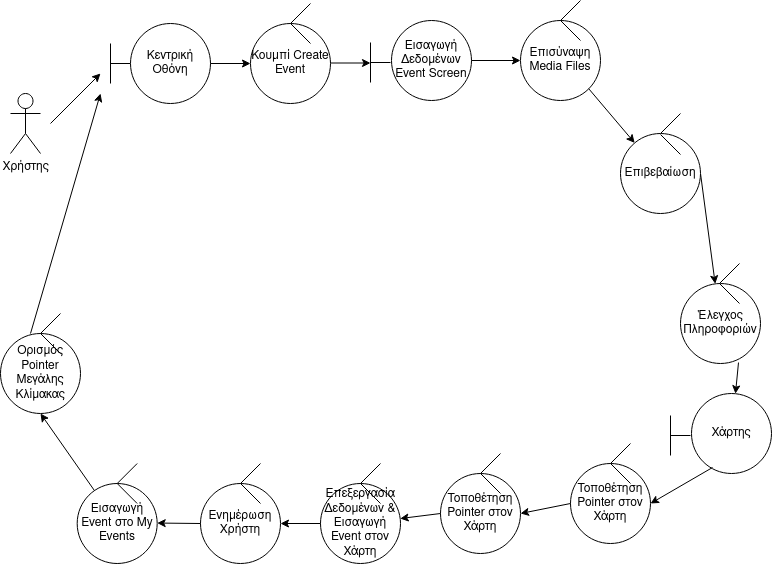

The diagram above was exported from draw.io. Its source (the exported page's mxGraphModel, read from the mxfile embedded in the PNG):
<mxGraphModel dx="1364" dy="793" grid="1" gridSize="10" guides="1" tooltips="1" connect="1" arrows="1" fold="1" page="1" pageScale="1" pageWidth="850" pageHeight="1100" math="0" shadow="0">
  <root>
    <mxCell id="0" />
    <mxCell id="1" parent="0" />
    <mxCell id="fk_i5qiKqpy0DmK9bZVW-65" value="Χρήστης" style="shape=umlActor;verticalLabelPosition=bottom;verticalAlign=top;html=1;outlineConnect=0;" parent="1" vertex="1">
      <mxGeometry x="40" y="550" width="30" height="60" as="geometry" />
    </mxCell>
    <mxCell id="fk_i5qiKqpy0DmK9bZVW-66" value="" style="endArrow=none;html=1;rounded=0;" parent="1" edge="1">
      <mxGeometry width="50" height="50" relative="1" as="geometry">
        <mxPoint x="140" y="520" as="sourcePoint" />
        <mxPoint x="160" y="520" as="targetPoint" />
      </mxGeometry>
    </mxCell>
    <mxCell id="fk_i5qiKqpy0DmK9bZVW-67" value="" style="endArrow=none;html=1;rounded=0;" parent="1" edge="1">
      <mxGeometry width="50" height="50" relative="1" as="geometry">
        <mxPoint x="140" y="540" as="sourcePoint" />
        <mxPoint x="140" y="500" as="targetPoint" />
      </mxGeometry>
    </mxCell>
    <mxCell id="fk_i5qiKqpy0DmK9bZVW-68" value="" style="endArrow=classic;html=1;rounded=0;" parent="1" edge="1">
      <mxGeometry width="50" height="50" relative="1" as="geometry">
        <mxPoint x="80" y="580" as="sourcePoint" />
        <mxPoint x="130" y="530" as="targetPoint" />
      </mxGeometry>
    </mxCell>
    <mxCell id="fk_i5qiKqpy0DmK9bZVW-69" value="Κεντρική Οθόνη" style="ellipse;whiteSpace=wrap;html=1;aspect=fixed;" parent="1" vertex="1">
      <mxGeometry x="160" y="480" width="80" height="80" as="geometry" />
    </mxCell>
    <mxCell id="fk_i5qiKqpy0DmK9bZVW-74" value="Κουμπί Create Event " style="ellipse;whiteSpace=wrap;html=1;aspect=fixed;" parent="1" vertex="1">
      <mxGeometry x="280" y="480" width="80" height="80" as="geometry" />
    </mxCell>
    <mxCell id="fk_i5qiKqpy0DmK9bZVW-75" value="" style="endArrow=none;html=1;rounded=0;" parent="1" edge="1">
      <mxGeometry width="50" height="50" relative="1" as="geometry">
        <mxPoint x="320" y="480" as="sourcePoint" />
        <mxPoint x="340" y="460" as="targetPoint" />
      </mxGeometry>
    </mxCell>
    <mxCell id="fk_i5qiKqpy0DmK9bZVW-76" value="" style="endArrow=none;html=1;rounded=0;" parent="1" edge="1">
      <mxGeometry width="50" height="50" relative="1" as="geometry">
        <mxPoint x="320" y="480" as="sourcePoint" />
        <mxPoint x="340" y="500" as="targetPoint" />
      </mxGeometry>
    </mxCell>
    <mxCell id="fk_i5qiKqpy0DmK9bZVW-81" value="" style="endArrow=classic;html=1;rounded=0;entryX=0;entryY=0.5;entryDx=0;entryDy=0;" parent="1" edge="1">
      <mxGeometry width="50" height="50" relative="1" as="geometry">
        <mxPoint x="360" y="519.5" as="sourcePoint" />
        <mxPoint x="400" y="519.5" as="targetPoint" />
      </mxGeometry>
    </mxCell>
    <mxCell id="fk_i5qiKqpy0DmK9bZVW-89" value="" style="endArrow=none;html=1;rounded=0;" parent="1" edge="1">
      <mxGeometry width="50" height="50" relative="1" as="geometry">
        <mxPoint x="400" y="539" as="sourcePoint" />
        <mxPoint x="400" y="499" as="targetPoint" />
      </mxGeometry>
    </mxCell>
    <mxCell id="fk_i5qiKqpy0DmK9bZVW-90" value="" style="endArrow=none;html=1;rounded=0;" parent="1" edge="1">
      <mxGeometry width="50" height="50" relative="1" as="geometry">
        <mxPoint x="400" y="519" as="sourcePoint" />
        <mxPoint x="420" y="519" as="targetPoint" />
      </mxGeometry>
    </mxCell>
    <mxCell id="fk_i5qiKqpy0DmK9bZVW-92" value="Εισαγωγή Δεδομένων Event Screen" style="ellipse;whiteSpace=wrap;html=1;aspect=fixed;" parent="1" vertex="1">
      <mxGeometry x="421" y="477" width="80" height="80" as="geometry" />
    </mxCell>
    <mxCell id="fk_i5qiKqpy0DmK9bZVW-93" value="Επισύναψη Media Files " style="ellipse;whiteSpace=wrap;html=1;aspect=fixed;" parent="1" vertex="1">
      <mxGeometry x="550" y="477" width="80" height="80" as="geometry" />
    </mxCell>
    <mxCell id="fk_i5qiKqpy0DmK9bZVW-94" value="" style="endArrow=none;html=1;rounded=0;" parent="1" edge="1">
      <mxGeometry width="50" height="50" relative="1" as="geometry">
        <mxPoint x="590" y="477" as="sourcePoint" />
        <mxPoint x="610" y="457" as="targetPoint" />
      </mxGeometry>
    </mxCell>
    <mxCell id="fk_i5qiKqpy0DmK9bZVW-95" value="" style="endArrow=none;html=1;rounded=0;" parent="1" edge="1">
      <mxGeometry width="50" height="50" relative="1" as="geometry">
        <mxPoint x="590" y="477" as="sourcePoint" />
        <mxPoint x="610" y="497" as="targetPoint" />
      </mxGeometry>
    </mxCell>
    <mxCell id="fk_i5qiKqpy0DmK9bZVW-96" value="" style="endArrow=classic;html=1;rounded=0;exitX=1;exitY=0.5;exitDx=0;exitDy=0;" parent="1" source="fk_i5qiKqpy0DmK9bZVW-92" edge="1" target="fk_i5qiKqpy0DmK9bZVW-93">
      <mxGeometry width="50" height="50" relative="1" as="geometry">
        <mxPoint x="641" y="690" as="sourcePoint" />
        <mxPoint x="720" y="650" as="targetPoint" />
      </mxGeometry>
    </mxCell>
    <mxCell id="fk_i5qiKqpy0DmK9bZVW-100" value="" style="endArrow=classic;html=1;rounded=0;exitX=1;exitY=1;exitDx=0;exitDy=0;" parent="1" source="fk_i5qiKqpy0DmK9bZVW-93" edge="1" target="o2wH3I3DCwhvxcVA_ge4-41">
      <mxGeometry width="50" height="50" relative="1" as="geometry">
        <mxPoint x="400" y="600" as="sourcePoint" />
        <mxPoint x="651" y="770" as="targetPoint" />
      </mxGeometry>
    </mxCell>
    <mxCell id="o2wH3I3DCwhvxcVA_ge4-1" value="" style="endArrow=classic;html=1;rounded=0;exitX=1;exitY=0.5;exitDx=0;exitDy=0;entryX=0;entryY=0.5;entryDx=0;entryDy=0;" edge="1" parent="1" source="fk_i5qiKqpy0DmK9bZVW-69" target="fk_i5qiKqpy0DmK9bZVW-74">
      <mxGeometry width="50" height="50" relative="1" as="geometry">
        <mxPoint x="300" y="630" as="sourcePoint" />
        <mxPoint x="620" y="710" as="targetPoint" />
      </mxGeometry>
    </mxCell>
    <mxCell id="o2wH3I3DCwhvxcVA_ge4-8" value="" style="endArrow=classic;html=1;rounded=0;exitX=1;exitY=0.5;exitDx=0;exitDy=0;" edge="1" parent="1" source="o2wH3I3DCwhvxcVA_ge4-41" target="o2wH3I3DCwhvxcVA_ge4-9">
      <mxGeometry width="50" height="50" relative="1" as="geometry">
        <mxPoint x="601.7157287525379" y="646.2842712474621" as="sourcePoint" />
        <mxPoint x="530" y="790" as="targetPoint" />
      </mxGeometry>
    </mxCell>
    <mxCell id="o2wH3I3DCwhvxcVA_ge4-9" value="Έλεγχος Πληροφοριών" style="ellipse;whiteSpace=wrap;html=1;aspect=fixed;" vertex="1" parent="1">
      <mxGeometry x="710" y="740" width="80" height="80" as="geometry" />
    </mxCell>
    <mxCell id="o2wH3I3DCwhvxcVA_ge4-10" value="" style="endArrow=none;html=1;rounded=0;" edge="1" parent="1">
      <mxGeometry width="50" height="50" relative="1" as="geometry">
        <mxPoint x="749" y="740" as="sourcePoint" />
        <mxPoint x="769" y="760" as="targetPoint" />
      </mxGeometry>
    </mxCell>
    <mxCell id="o2wH3I3DCwhvxcVA_ge4-11" value="" style="endArrow=none;html=1;rounded=0;" edge="1" parent="1">
      <mxGeometry width="50" height="50" relative="1" as="geometry">
        <mxPoint x="749" y="740" as="sourcePoint" />
        <mxPoint x="769" y="720" as="targetPoint" />
      </mxGeometry>
    </mxCell>
    <mxCell id="o2wH3I3DCwhvxcVA_ge4-16" value="" style="endArrow=classic;html=1;rounded=0;exitX=0.725;exitY=0.988;exitDx=0;exitDy=0;exitPerimeter=0;" edge="1" target="o2wH3I3DCwhvxcVA_ge4-58" parent="1" source="o2wH3I3DCwhvxcVA_ge4-9">
      <mxGeometry width="50" height="50" relative="1" as="geometry">
        <mxPoint x="450" y="932" as="sourcePoint" />
        <mxPoint x="585" y="792" as="targetPoint" />
      </mxGeometry>
    </mxCell>
    <mxCell id="o2wH3I3DCwhvxcVA_ge4-20" value="Τοποθέτηση Pointer στον Χάρτη" style="ellipse;whiteSpace=wrap;html=1;aspect=fixed;" vertex="1" parent="1">
      <mxGeometry x="600" y="920" width="80" height="80" as="geometry" />
    </mxCell>
    <mxCell id="o2wH3I3DCwhvxcVA_ge4-21" value="" style="endArrow=none;html=1;rounded=0;" edge="1" parent="1">
      <mxGeometry width="50" height="50" relative="1" as="geometry">
        <mxPoint x="640" y="920" as="sourcePoint" />
        <mxPoint x="660" y="940" as="targetPoint" />
      </mxGeometry>
    </mxCell>
    <mxCell id="o2wH3I3DCwhvxcVA_ge4-22" value="" style="endArrow=none;html=1;rounded=0;" edge="1" parent="1">
      <mxGeometry width="50" height="50" relative="1" as="geometry">
        <mxPoint x="640" y="920" as="sourcePoint" />
        <mxPoint x="660" y="900" as="targetPoint" />
      </mxGeometry>
    </mxCell>
    <mxCell id="o2wH3I3DCwhvxcVA_ge4-39" value="" style="endArrow=none;html=1;rounded=0;" edge="1" parent="1">
      <mxGeometry width="50" height="50" relative="1" as="geometry">
        <mxPoint x="690" y="590" as="sourcePoint" />
        <mxPoint x="710" y="570" as="targetPoint" />
      </mxGeometry>
    </mxCell>
    <mxCell id="o2wH3I3DCwhvxcVA_ge4-40" value="" style="endArrow=none;html=1;rounded=0;" edge="1" parent="1">
      <mxGeometry width="50" height="50" relative="1" as="geometry">
        <mxPoint x="690" y="590" as="sourcePoint" />
        <mxPoint x="710" y="610" as="targetPoint" />
      </mxGeometry>
    </mxCell>
    <mxCell id="o2wH3I3DCwhvxcVA_ge4-41" value="Επιβεβαίωση " style="ellipse;whiteSpace=wrap;html=1;aspect=fixed;" vertex="1" parent="1">
      <mxGeometry x="650" y="590" width="80" height="80" as="geometry" />
    </mxCell>
    <mxCell id="o2wH3I3DCwhvxcVA_ge4-55" value="" style="endArrow=none;html=1;rounded=0;" edge="1" parent="1">
      <mxGeometry width="50" height="50" relative="1" as="geometry">
        <mxPoint x="690" y="591" as="sourcePoint" />
        <mxPoint x="710" y="611" as="targetPoint" />
      </mxGeometry>
    </mxCell>
    <mxCell id="o2wH3I3DCwhvxcVA_ge4-56" value="" style="endArrow=none;html=1;rounded=0;" edge="1" parent="1">
      <mxGeometry width="50" height="50" relative="1" as="geometry">
        <mxPoint x="700" y="912" as="sourcePoint" />
        <mxPoint x="700" y="872" as="targetPoint" />
      </mxGeometry>
    </mxCell>
    <mxCell id="o2wH3I3DCwhvxcVA_ge4-57" value="" style="endArrow=none;html=1;rounded=0;" edge="1" parent="1">
      <mxGeometry width="50" height="50" relative="1" as="geometry">
        <mxPoint x="700" y="892" as="sourcePoint" />
        <mxPoint x="720" y="892" as="targetPoint" />
      </mxGeometry>
    </mxCell>
    <mxCell id="o2wH3I3DCwhvxcVA_ge4-58" value="Χάρτης" style="ellipse;whiteSpace=wrap;html=1;aspect=fixed;" vertex="1" parent="1">
      <mxGeometry x="721" y="850" width="80" height="80" as="geometry" />
    </mxCell>
    <mxCell id="o2wH3I3DCwhvxcVA_ge4-59" value="" style="endArrow=classic;html=1;rounded=0;entryX=1;entryY=0.5;entryDx=0;entryDy=0;exitX=0.263;exitY=0.925;exitDx=0;exitDy=0;exitPerimeter=0;" edge="1" parent="1" source="o2wH3I3DCwhvxcVA_ge4-58" target="o2wH3I3DCwhvxcVA_ge4-20">
      <mxGeometry width="50" height="50" relative="1" as="geometry">
        <mxPoint x="780" y="900" as="sourcePoint" />
        <mxPoint x="720" y="900" as="targetPoint" />
      </mxGeometry>
    </mxCell>
    <mxCell id="o2wH3I3DCwhvxcVA_ge4-60" value="Τοποθέτηση Pointer στον Χάρτη" style="ellipse;whiteSpace=wrap;html=1;aspect=fixed;" vertex="1" parent="1">
      <mxGeometry x="470" y="930.0000000000001" width="80" height="80" as="geometry" />
    </mxCell>
    <mxCell id="o2wH3I3DCwhvxcVA_ge4-61" value="" style="endArrow=none;html=1;rounded=0;" edge="1" parent="1">
      <mxGeometry width="50" height="50" relative="1" as="geometry">
        <mxPoint x="510" y="930.0000000000001" as="sourcePoint" />
        <mxPoint x="530" y="950.0000000000001" as="targetPoint" />
      </mxGeometry>
    </mxCell>
    <mxCell id="o2wH3I3DCwhvxcVA_ge4-62" value="" style="endArrow=none;html=1;rounded=0;" edge="1" parent="1">
      <mxGeometry width="50" height="50" relative="1" as="geometry">
        <mxPoint x="510" y="930.0000000000001" as="sourcePoint" />
        <mxPoint x="530" y="910.0000000000001" as="targetPoint" />
      </mxGeometry>
    </mxCell>
    <mxCell id="o2wH3I3DCwhvxcVA_ge4-63" value="" style="endArrow=classic;html=1;rounded=0;exitX=0;exitY=0.5;exitDx=0;exitDy=0;" edge="1" parent="1" source="o2wH3I3DCwhvxcVA_ge4-20">
      <mxGeometry width="50" height="50" relative="1" as="geometry">
        <mxPoint x="296.6063000016113" y="839.9958098892071" as="sourcePoint" />
        <mxPoint x="550" y="970" as="targetPoint" />
      </mxGeometry>
    </mxCell>
    <mxCell id="o2wH3I3DCwhvxcVA_ge4-64" value="Επεξεργασία Δεδομένων &amp;amp; Εισαγωγή Event στον Χάρτη" style="ellipse;whiteSpace=wrap;html=1;aspect=fixed;" vertex="1" parent="1">
      <mxGeometry x="350" y="940.0000000000001" width="80" height="80" as="geometry" />
    </mxCell>
    <mxCell id="o2wH3I3DCwhvxcVA_ge4-65" value="" style="endArrow=none;html=1;rounded=0;" edge="1" parent="1">
      <mxGeometry width="50" height="50" relative="1" as="geometry">
        <mxPoint x="390" y="940.0000000000001" as="sourcePoint" />
        <mxPoint x="410" y="960.0000000000001" as="targetPoint" />
      </mxGeometry>
    </mxCell>
    <mxCell id="o2wH3I3DCwhvxcVA_ge4-66" value="" style="endArrow=none;html=1;rounded=0;" edge="1" parent="1">
      <mxGeometry width="50" height="50" relative="1" as="geometry">
        <mxPoint x="390" y="940.0000000000001" as="sourcePoint" />
        <mxPoint x="410" y="920.0000000000001" as="targetPoint" />
      </mxGeometry>
    </mxCell>
    <mxCell id="o2wH3I3DCwhvxcVA_ge4-67" value="" style="endArrow=classic;html=1;rounded=0;" edge="1" target="o2wH3I3DCwhvxcVA_ge4-64" parent="1">
      <mxGeometry width="50" height="50" relative="1" as="geometry">
        <mxPoint x="470" y="970" as="sourcePoint" />
        <mxPoint x="526.61" y="782.1600000000001" as="targetPoint" />
      </mxGeometry>
    </mxCell>
    <mxCell id="o2wH3I3DCwhvxcVA_ge4-68" value="Ενημέρωση Χρήστη" style="ellipse;whiteSpace=wrap;html=1;aspect=fixed;" vertex="1" parent="1">
      <mxGeometry x="230" y="940" width="80" height="80" as="geometry" />
    </mxCell>
    <mxCell id="o2wH3I3DCwhvxcVA_ge4-69" value="" style="endArrow=none;html=1;rounded=0;" edge="1" parent="1">
      <mxGeometry width="50" height="50" relative="1" as="geometry">
        <mxPoint x="269.9999999999999" y="940" as="sourcePoint" />
        <mxPoint x="289.9999999999999" y="960" as="targetPoint" />
      </mxGeometry>
    </mxCell>
    <mxCell id="o2wH3I3DCwhvxcVA_ge4-70" value="" style="endArrow=none;html=1;rounded=0;" edge="1" parent="1">
      <mxGeometry width="50" height="50" relative="1" as="geometry">
        <mxPoint x="269.9999999999999" y="940" as="sourcePoint" />
        <mxPoint x="289.9999999999999" y="920" as="targetPoint" />
      </mxGeometry>
    </mxCell>
    <mxCell id="o2wH3I3DCwhvxcVA_ge4-71" value="" style="endArrow=classic;html=1;rounded=0;exitX=0;exitY=0.5;exitDx=0;exitDy=0;entryX=1;entryY=0.5;entryDx=0;entryDy=0;" edge="1" parent="1" source="o2wH3I3DCwhvxcVA_ge4-64" target="o2wH3I3DCwhvxcVA_ge4-68">
      <mxGeometry width="50" height="50" relative="1" as="geometry">
        <mxPoint x="280.00427124746216" y="790.0042712474622" as="sourcePoint" />
        <mxPoint x="330" y="960" as="targetPoint" />
      </mxGeometry>
    </mxCell>
    <mxCell id="o2wH3I3DCwhvxcVA_ge4-72" value="Εισαγωγή Event στο My Events" style="ellipse;whiteSpace=wrap;html=1;aspect=fixed;" vertex="1" parent="1">
      <mxGeometry x="106.69" y="940" width="80" height="80" as="geometry" />
    </mxCell>
    <mxCell id="o2wH3I3DCwhvxcVA_ge4-73" value="" style="endArrow=none;html=1;rounded=0;" edge="1" parent="1">
      <mxGeometry width="50" height="50" relative="1" as="geometry">
        <mxPoint x="146.69" y="940" as="sourcePoint" />
        <mxPoint x="166.69" y="960" as="targetPoint" />
      </mxGeometry>
    </mxCell>
    <mxCell id="o2wH3I3DCwhvxcVA_ge4-74" value="" style="endArrow=none;html=1;rounded=0;" edge="1" parent="1">
      <mxGeometry width="50" height="50" relative="1" as="geometry">
        <mxPoint x="146.69" y="940" as="sourcePoint" />
        <mxPoint x="166.69" y="920" as="targetPoint" />
      </mxGeometry>
    </mxCell>
    <mxCell id="o2wH3I3DCwhvxcVA_ge4-75" value="" style="endArrow=classic;html=1;rounded=0;exitX=0;exitY=0.5;exitDx=0;exitDy=0;" edge="1" parent="1" source="o2wH3I3DCwhvxcVA_ge4-68">
      <mxGeometry width="50" height="50" relative="1" as="geometry">
        <mxPoint x="256.69" y="979.56" as="sourcePoint" />
        <mxPoint x="186.69" y="979.56" as="targetPoint" />
      </mxGeometry>
    </mxCell>
    <mxCell id="o2wH3I3DCwhvxcVA_ge4-76" value="Ορισμός Pointer Μεγάλης Κλίμακας" style="ellipse;whiteSpace=wrap;html=1;aspect=fixed;" vertex="1" parent="1">
      <mxGeometry x="30" y="790" width="80" height="80" as="geometry" />
    </mxCell>
    <mxCell id="o2wH3I3DCwhvxcVA_ge4-77" value="" style="endArrow=none;html=1;rounded=0;" edge="1" parent="1">
      <mxGeometry width="50" height="50" relative="1" as="geometry">
        <mxPoint x="70.00000000000011" y="790" as="sourcePoint" />
        <mxPoint x="90.00000000000011" y="810" as="targetPoint" />
      </mxGeometry>
    </mxCell>
    <mxCell id="o2wH3I3DCwhvxcVA_ge4-78" value="" style="endArrow=none;html=1;rounded=0;" edge="1" parent="1">
      <mxGeometry width="50" height="50" relative="1" as="geometry">
        <mxPoint x="70.00000000000011" y="790" as="sourcePoint" />
        <mxPoint x="90.00000000000011" y="770" as="targetPoint" />
      </mxGeometry>
    </mxCell>
    <mxCell id="o2wH3I3DCwhvxcVA_ge4-79" value="" style="endArrow=classic;html=1;rounded=0;entryX=0.5;entryY=1;entryDx=0;entryDy=0;" edge="1" target="o2wH3I3DCwhvxcVA_ge4-76" parent="1" source="o2wH3I3DCwhvxcVA_ge4-72">
      <mxGeometry width="50" height="50" relative="1" as="geometry">
        <mxPoint x="646.8300000000046" y="851.72" as="sourcePoint" />
        <mxPoint x="586.1596930802696" y="836.0425337416211" as="targetPoint" />
      </mxGeometry>
    </mxCell>
    <mxCell id="o2wH3I3DCwhvxcVA_ge4-80" value="" style="endArrow=classic;html=1;rounded=0;strokeColor=#000000;" edge="1" parent="1">
      <mxGeometry width="50" height="50" relative="1" as="geometry">
        <mxPoint x="60" y="790" as="sourcePoint" />
        <mxPoint x="130" y="550" as="targetPoint" />
      </mxGeometry>
    </mxCell>
  </root>
</mxGraphModel>